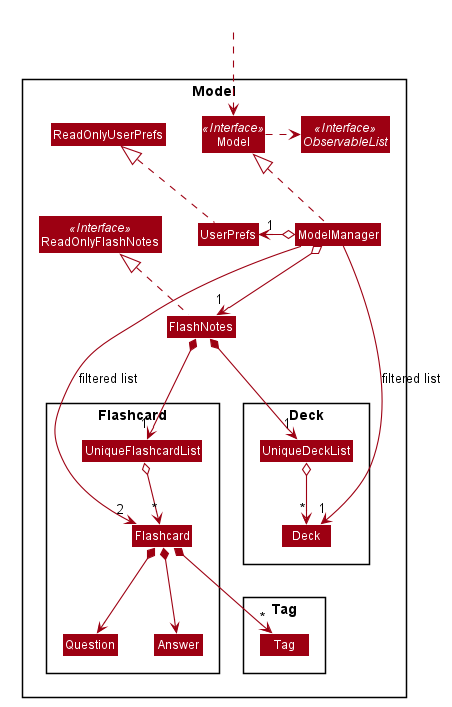

The diagram above was rendered by PlantUML. Its source (embedded in the PNG):
@startuml








skinparam BackgroundColor #FFFFFFF

skinparam Shadowing false

skinparam Class {
    FontColor #FFFFFF
    BorderThickness 1
    BorderColor #FFFFFF
    StereotypeFontColor #FFFFFF
    FontName Arial
}

skinparam Actor {
    BorderColor #000000
    Color #000000
    FontName Arial
}

skinparam Sequence {
    MessageAlign center
    BoxFontSize 15
    BoxPadding 0
    BoxFontColor #FFFFFF
    FontName Arial
}

skinparam Participant {
    FontColor #FFFFFFF
    Padding 20
}

skinparam MinClassWidth 50
skinparam ParticipantPadding 10
skinparam Shadowing false
skinparam DefaultTextAlignment center
skinparam packageStyle Rectangle

hide footbox
hide members
hide circle
skinparam arrowThickness 1.1
skinparam arrowColor #9D0012
skinparam classBackgroundColor #9D0012

Package Model <<Rectangle>>{
Interface ReadOnlyFlashNotes <<Interface>>
Interface Model <<Interface>>
Interface ObservableList <<Interface>>
Class FlashNotes
Class ReadOnlyFlashNotes
Class Model
Class ModelManager
Class UserPrefs
Class ReadOnlyUserPrefs

Package Flashcard {
Class Flashcard
Class Question
Class Answer
Class UniqueFlashcardList
}

Package Tag {
Class Tag
}

Package Deck {
Class Deck
Class UniqueDeckList
}
}


Class HiddenOutside #FFFFFF
HiddenOutside ..> Model

FlashNotes .up.|> ReadOnlyFlashNotes

ModelManager .up.|> Model
Model .right.> ObservableList
ModelManager o--> "1" FlashNotes
ModelManager o-left-> "1" UserPrefs
UserPrefs .up.|> ReadOnlyUserPrefs

FlashNotes *--> "1" UniqueFlashcardList
UniqueFlashcardList o--> "*" Flashcard
Flashcard *--> Question
Flashcard *--> Answer
Flashcard *--> "*" Tag
FlashNotes *--> "1" UniqueDeckList
UniqueDeckList o--> "*" Deck


ModelManager -->"2" Flashcard : filtered list
ModelManager -->"1" Deck : filtered list

Deck -right[hidden]- Flashcard
@enduml